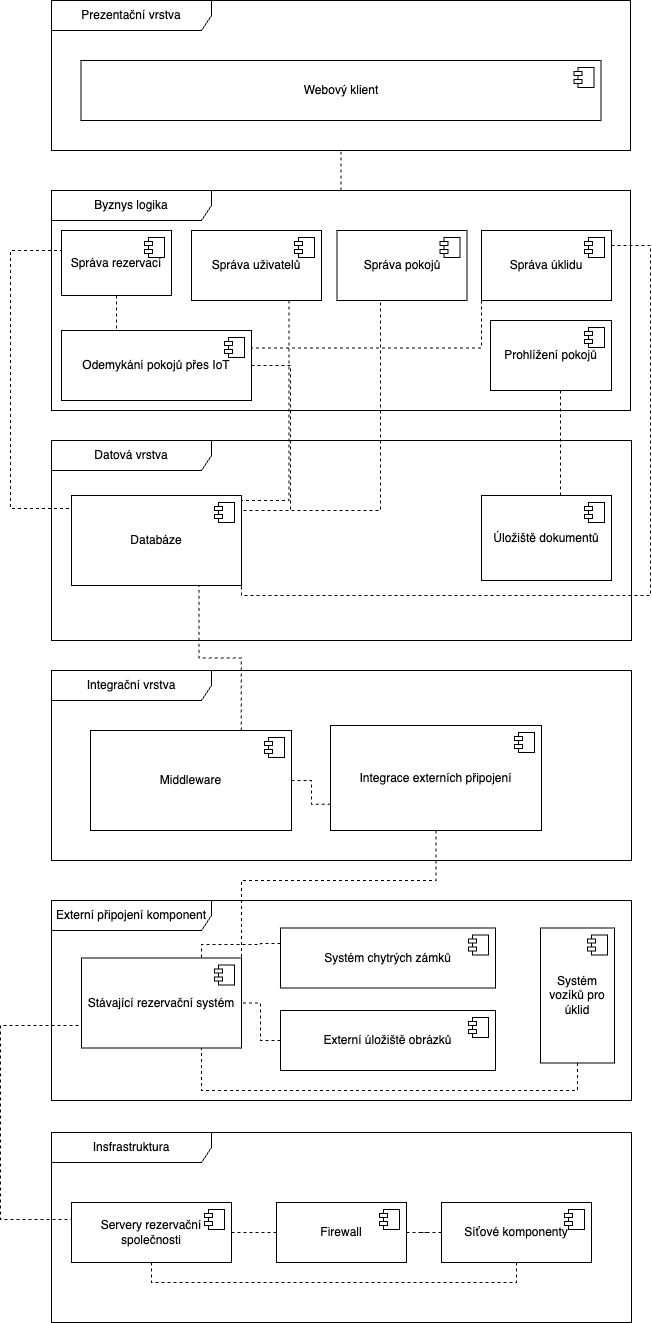

The diagram above was exported from draw.io. Its source (the exported page's mxGraphModel, read from the mxfile embedded in the PNG):
<mxGraphModel dx="199" dy="-519" grid="1" gridSize="10" guides="1" tooltips="1" connect="1" arrows="1" fold="1" page="1" pageScale="1" pageWidth="827" pageHeight="1169" background="none" math="0" shadow="0">
  <root>
    <mxCell id="0" />
    <mxCell id="1" parent="0" />
    <mxCell id="5r0a9G7_yBQpTFeEf_xL-4" value="Externí připojení komponent" style="shape=umlFrame;whiteSpace=wrap;html=1;pointerEvents=0;recursiveResize=0;container=1;collapsible=0;width=160;" parent="1" vertex="1">
      <mxGeometry x="971" y="2160" width="580" height="200" as="geometry" />
    </mxCell>
    <mxCell id="kvyVMe6TBIySJqW0wfki-10" style="edgeStyle=orthogonalEdgeStyle;rounded=0;orthogonalLoop=1;jettySize=auto;html=1;entryX=0.75;entryY=0;entryDx=0;entryDy=0;endArrow=none;endFill=0;dashed=1;" parent="5r0a9G7_yBQpTFeEf_xL-4" target="WasXUgU8sDRibvhPZBxG-1" edge="1">
      <mxGeometry relative="1" as="geometry">
        <mxPoint x="229" y="43" as="sourcePoint" />
        <Array as="points">
          <mxPoint x="209" y="44" />
          <mxPoint x="150" y="44" />
        </Array>
      </mxGeometry>
    </mxCell>
    <mxCell id="5r0a9G7_yBQpTFeEf_xL-7" value="Systém chytrých zámků" style="html=1;dropTarget=0;whiteSpace=wrap;" parent="5r0a9G7_yBQpTFeEf_xL-4" vertex="1">
      <mxGeometry x="229" y="27.5" width="215" height="60" as="geometry" />
    </mxCell>
    <mxCell id="5r0a9G7_yBQpTFeEf_xL-8" value="" style="shape=module;jettyWidth=8;jettyHeight=4;" parent="5r0a9G7_yBQpTFeEf_xL-7" vertex="1">
      <mxGeometry x="1" width="20" height="20" relative="1" as="geometry">
        <mxPoint x="-27" y="7" as="offset" />
      </mxGeometry>
    </mxCell>
    <mxCell id="WasXUgU8sDRibvhPZBxG-1" value="Stávající rezervační systém" style="html=1;dropTarget=0;whiteSpace=wrap;" parent="5r0a9G7_yBQpTFeEf_xL-4" vertex="1">
      <mxGeometry x="30" y="57.5" width="160" height="90" as="geometry" />
    </mxCell>
    <mxCell id="WasXUgU8sDRibvhPZBxG-2" value="" style="shape=module;jettyWidth=8;jettyHeight=4;" parent="WasXUgU8sDRibvhPZBxG-1" vertex="1">
      <mxGeometry x="1" width="20" height="20" relative="1" as="geometry">
        <mxPoint x="-27" y="7" as="offset" />
      </mxGeometry>
    </mxCell>
    <mxCell id="kvyVMe6TBIySJqW0wfki-9" style="edgeStyle=orthogonalEdgeStyle;rounded=0;orthogonalLoop=1;jettySize=auto;html=1;endArrow=none;endFill=0;dashed=1;" parent="5r0a9G7_yBQpTFeEf_xL-4" source="WasXUgU8sDRibvhPZBxG-17" target="WasXUgU8sDRibvhPZBxG-1" edge="1">
      <mxGeometry relative="1" as="geometry" />
    </mxCell>
    <mxCell id="WasXUgU8sDRibvhPZBxG-17" value="Externí úložiště obrázků" style="html=1;dropTarget=0;whiteSpace=wrap;" parent="5r0a9G7_yBQpTFeEf_xL-4" vertex="1">
      <mxGeometry x="229" y="110" width="215" height="60" as="geometry" />
    </mxCell>
    <mxCell id="WasXUgU8sDRibvhPZBxG-18" value="" style="shape=module;jettyWidth=8;jettyHeight=4;" parent="WasXUgU8sDRibvhPZBxG-17" vertex="1">
      <mxGeometry x="1" width="20" height="20" relative="1" as="geometry">
        <mxPoint x="-27" y="7" as="offset" />
      </mxGeometry>
    </mxCell>
    <mxCell id="kvyVMe6TBIySJqW0wfki-11" style="edgeStyle=orthogonalEdgeStyle;rounded=0;orthogonalLoop=1;jettySize=auto;html=1;entryX=0.75;entryY=1;entryDx=0;entryDy=0;endArrow=none;endFill=0;dashed=1;" parent="5r0a9G7_yBQpTFeEf_xL-4" source="1LxyqZE4ZJYeucfCKswv-2" target="WasXUgU8sDRibvhPZBxG-1" edge="1">
      <mxGeometry relative="1" as="geometry">
        <Array as="points">
          <mxPoint x="526" y="190" />
          <mxPoint x="150" y="190" />
        </Array>
      </mxGeometry>
    </mxCell>
    <mxCell id="1LxyqZE4ZJYeucfCKswv-2" value="Systém vozíků pro úklid" style="html=1;dropTarget=0;whiteSpace=wrap;" parent="5r0a9G7_yBQpTFeEf_xL-4" vertex="1">
      <mxGeometry x="489" y="27.5" width="74" height="135" as="geometry" />
    </mxCell>
    <mxCell id="1LxyqZE4ZJYeucfCKswv-3" value="" style="shape=module;jettyWidth=8;jettyHeight=4;" parent="1LxyqZE4ZJYeucfCKswv-2" vertex="1">
      <mxGeometry x="1" width="20" height="20" relative="1" as="geometry">
        <mxPoint x="-27" y="7" as="offset" />
      </mxGeometry>
    </mxCell>
    <mxCell id="5r0a9G7_yBQpTFeEf_xL-9" value="Datová vrstva" style="shape=umlFrame;whiteSpace=wrap;html=1;pointerEvents=0;recursiveResize=0;container=1;collapsible=0;width=160;" parent="1" vertex="1">
      <mxGeometry x="971" y="1700" width="580" height="200" as="geometry" />
    </mxCell>
    <mxCell id="5r0a9G7_yBQpTFeEf_xL-10" value="Databáze" style="html=1;dropTarget=0;whiteSpace=wrap;" parent="5r0a9G7_yBQpTFeEf_xL-9" vertex="1">
      <mxGeometry x="20" y="55" width="170" height="90" as="geometry" />
    </mxCell>
    <mxCell id="5r0a9G7_yBQpTFeEf_xL-11" value="" style="shape=module;jettyWidth=8;jettyHeight=4;" parent="5r0a9G7_yBQpTFeEf_xL-10" vertex="1">
      <mxGeometry x="1" width="20" height="20" relative="1" as="geometry">
        <mxPoint x="-27" y="7" as="offset" />
      </mxGeometry>
    </mxCell>
    <mxCell id="5r0a9G7_yBQpTFeEf_xL-14" value="Úložiště dokumentů" style="html=1;dropTarget=0;whiteSpace=wrap;" parent="5r0a9G7_yBQpTFeEf_xL-9" vertex="1">
      <mxGeometry x="430" y="55" width="130" height="85" as="geometry" />
    </mxCell>
    <mxCell id="5r0a9G7_yBQpTFeEf_xL-15" value="" style="shape=module;jettyWidth=8;jettyHeight=4;" parent="5r0a9G7_yBQpTFeEf_xL-14" vertex="1">
      <mxGeometry x="1" width="20" height="20" relative="1" as="geometry">
        <mxPoint x="-27" y="7" as="offset" />
      </mxGeometry>
    </mxCell>
    <mxCell id="kvyVMe6TBIySJqW0wfki-17" style="edgeStyle=orthogonalEdgeStyle;rounded=0;orthogonalLoop=1;jettySize=auto;html=1;entryX=1;entryY=0.5;entryDx=0;entryDy=0;endArrow=none;endFill=0;dashed=1;" parent="5r0a9G7_yBQpTFeEf_xL-9" edge="1">
      <mxGeometry relative="1" as="geometry">
        <mxPoint x="329" y="-180" as="sourcePoint" />
        <mxPoint x="190" y="70" as="targetPoint" />
        <Array as="points">
          <mxPoint x="329" y="70" />
        </Array>
      </mxGeometry>
    </mxCell>
    <mxCell id="kvyVMe6TBIySJqW0wfki-2" style="edgeStyle=orthogonalEdgeStyle;rounded=0;orthogonalLoop=1;jettySize=auto;html=1;endArrow=none;endFill=0;dashed=1;" parent="1" source="5r0a9G7_yBQpTFeEf_xL-16" target="5r0a9G7_yBQpTFeEf_xL-25" edge="1">
      <mxGeometry relative="1" as="geometry" />
    </mxCell>
    <mxCell id="5r0a9G7_yBQpTFeEf_xL-16" value="Byznys logika" style="shape=umlFrame;whiteSpace=wrap;html=1;pointerEvents=0;recursiveResize=0;container=1;collapsible=0;width=160;" parent="1" vertex="1">
      <mxGeometry x="971" y="1450" width="579" height="220" as="geometry" />
    </mxCell>
    <mxCell id="kvyVMe6TBIySJqW0wfki-20" style="edgeStyle=orthogonalEdgeStyle;rounded=0;orthogonalLoop=1;jettySize=auto;html=1;endArrow=none;endFill=0;dashed=1;" parent="5r0a9G7_yBQpTFeEf_xL-16" source="5r0a9G7_yBQpTFeEf_xL-17" edge="1">
      <mxGeometry relative="1" as="geometry">
        <mxPoint x="65" y="140" as="targetPoint" />
      </mxGeometry>
    </mxCell>
    <mxCell id="5r0a9G7_yBQpTFeEf_xL-17" value="Správa rezervací" style="html=1;dropTarget=0;whiteSpace=wrap;" parent="5r0a9G7_yBQpTFeEf_xL-16" vertex="1">
      <mxGeometry x="10" y="40" width="110" height="65" as="geometry" />
    </mxCell>
    <mxCell id="5r0a9G7_yBQpTFeEf_xL-18" value="" style="shape=module;jettyWidth=8;jettyHeight=4;" parent="5r0a9G7_yBQpTFeEf_xL-17" vertex="1">
      <mxGeometry x="1" width="20" height="20" relative="1" as="geometry">
        <mxPoint x="-27" y="7" as="offset" />
      </mxGeometry>
    </mxCell>
    <mxCell id="5r0a9G7_yBQpTFeEf_xL-19" value="Správa uživatelů" style="html=1;dropTarget=0;whiteSpace=wrap;" parent="5r0a9G7_yBQpTFeEf_xL-16" vertex="1">
      <mxGeometry x="140" y="40" width="130" height="70" as="geometry" />
    </mxCell>
    <mxCell id="5r0a9G7_yBQpTFeEf_xL-20" value="" style="shape=module;jettyWidth=8;jettyHeight=4;" parent="5r0a9G7_yBQpTFeEf_xL-19" vertex="1">
      <mxGeometry x="1" width="20" height="20" relative="1" as="geometry">
        <mxPoint x="-27" y="7" as="offset" />
      </mxGeometry>
    </mxCell>
    <mxCell id="5r0a9G7_yBQpTFeEf_xL-21" value="Správa pokojů" style="html=1;dropTarget=0;whiteSpace=wrap;" parent="5r0a9G7_yBQpTFeEf_xL-16" vertex="1">
      <mxGeometry x="285.5" y="40" width="130" height="70" as="geometry" />
    </mxCell>
    <mxCell id="5r0a9G7_yBQpTFeEf_xL-22" value="" style="shape=module;jettyWidth=8;jettyHeight=4;" parent="5r0a9G7_yBQpTFeEf_xL-21" vertex="1">
      <mxGeometry x="1" width="20" height="20" relative="1" as="geometry">
        <mxPoint x="-27" y="7" as="offset" />
      </mxGeometry>
    </mxCell>
    <mxCell id="kvyVMe6TBIySJqW0wfki-22" style="edgeStyle=orthogonalEdgeStyle;rounded=0;orthogonalLoop=1;jettySize=auto;html=1;exitX=0;exitY=1;exitDx=0;exitDy=0;entryX=1;entryY=0.25;entryDx=0;entryDy=0;dashed=1;endArrow=none;endFill=0;" parent="5r0a9G7_yBQpTFeEf_xL-16" source="5r0a9G7_yBQpTFeEf_xL-23" target="WasXUgU8sDRibvhPZBxG-38" edge="1">
      <mxGeometry relative="1" as="geometry">
        <Array as="points">
          <mxPoint x="430" y="158" />
        </Array>
      </mxGeometry>
    </mxCell>
    <mxCell id="5r0a9G7_yBQpTFeEf_xL-23" value="Správa úklidu" style="html=1;dropTarget=0;whiteSpace=wrap;" parent="5r0a9G7_yBQpTFeEf_xL-16" vertex="1">
      <mxGeometry x="430" y="40" width="130" height="70" as="geometry" />
    </mxCell>
    <mxCell id="5r0a9G7_yBQpTFeEf_xL-24" value="" style="shape=module;jettyWidth=8;jettyHeight=4;" parent="5r0a9G7_yBQpTFeEf_xL-23" vertex="1">
      <mxGeometry x="1" width="20" height="20" relative="1" as="geometry">
        <mxPoint x="-27" y="7" as="offset" />
      </mxGeometry>
    </mxCell>
    <mxCell id="kvyVMe6TBIySJqW0wfki-21" style="edgeStyle=orthogonalEdgeStyle;rounded=0;orthogonalLoop=1;jettySize=auto;html=1;endArrow=none;endFill=0;dashed=1;" parent="5r0a9G7_yBQpTFeEf_xL-16" source="WasXUgU8sDRibvhPZBxG-38" edge="1">
      <mxGeometry relative="1" as="geometry">
        <mxPoint x="189" y="320" as="targetPoint" />
        <Array as="points">
          <mxPoint x="239" y="175" />
          <mxPoint x="239" y="320" />
        </Array>
      </mxGeometry>
    </mxCell>
    <mxCell id="WasXUgU8sDRibvhPZBxG-38" value="Odemykání pokojů přes IoT" style="html=1;dropTarget=0;whiteSpace=wrap;" parent="5r0a9G7_yBQpTFeEf_xL-16" vertex="1">
      <mxGeometry x="10" y="140" width="190" height="70" as="geometry" />
    </mxCell>
    <mxCell id="WasXUgU8sDRibvhPZBxG-39" value="" style="shape=module;jettyWidth=8;jettyHeight=4;" parent="WasXUgU8sDRibvhPZBxG-38" vertex="1">
      <mxGeometry x="1" width="20" height="20" relative="1" as="geometry">
        <mxPoint x="-27" y="7" as="offset" />
      </mxGeometry>
    </mxCell>
    <mxCell id="WasXUgU8sDRibvhPZBxG-40" value="Prohlížení pokojů" style="html=1;dropTarget=0;whiteSpace=wrap;" parent="5r0a9G7_yBQpTFeEf_xL-16" vertex="1">
      <mxGeometry x="439" y="130" width="121" height="70" as="geometry" />
    </mxCell>
    <mxCell id="WasXUgU8sDRibvhPZBxG-41" value="" style="shape=module;jettyWidth=8;jettyHeight=4;" parent="WasXUgU8sDRibvhPZBxG-40" vertex="1">
      <mxGeometry x="1" width="20" height="20" relative="1" as="geometry">
        <mxPoint x="-27" y="7" as="offset" />
      </mxGeometry>
    </mxCell>
    <mxCell id="5r0a9G7_yBQpTFeEf_xL-25" value="Prezentační vrstva" style="shape=umlFrame;whiteSpace=wrap;html=1;pointerEvents=0;recursiveResize=0;container=1;collapsible=0;width=160;" parent="1" vertex="1">
      <mxGeometry x="971" y="1260" width="579" height="150" as="geometry" />
    </mxCell>
    <mxCell id="5r0a9G7_yBQpTFeEf_xL-26" value="Webový klient" style="html=1;dropTarget=0;whiteSpace=wrap;" parent="5r0a9G7_yBQpTFeEf_xL-25" vertex="1">
      <mxGeometry x="29.5" y="60" width="520" height="60" as="geometry" />
    </mxCell>
    <mxCell id="5r0a9G7_yBQpTFeEf_xL-27" value="" style="shape=module;jettyWidth=8;jettyHeight=4;" parent="5r0a9G7_yBQpTFeEf_xL-26" vertex="1">
      <mxGeometry x="1" width="20" height="20" relative="1" as="geometry">
        <mxPoint x="-27" y="7" as="offset" />
      </mxGeometry>
    </mxCell>
    <mxCell id="WasXUgU8sDRibvhPZBxG-3" value="Insfrastruktura" style="shape=umlFrame;whiteSpace=wrap;html=1;pointerEvents=0;recursiveResize=0;container=1;collapsible=0;width=160;" parent="1" vertex="1">
      <mxGeometry x="971" y="2392" width="580" height="190" as="geometry" />
    </mxCell>
    <mxCell id="WasXUgU8sDRibvhPZBxG-4" value="Servery rezervační společnosti" style="html=1;dropTarget=0;whiteSpace=wrap;" parent="WasXUgU8sDRibvhPZBxG-3" vertex="1">
      <mxGeometry x="20" y="70" width="160" height="60" as="geometry" />
    </mxCell>
    <mxCell id="WasXUgU8sDRibvhPZBxG-5" value="" style="shape=module;jettyWidth=8;jettyHeight=4;" parent="WasXUgU8sDRibvhPZBxG-4" vertex="1">
      <mxGeometry x="1" width="20" height="20" relative="1" as="geometry">
        <mxPoint x="-27" y="7" as="offset" />
      </mxGeometry>
    </mxCell>
    <mxCell id="kvyVMe6TBIySJqW0wfki-4" style="edgeStyle=orthogonalEdgeStyle;rounded=0;orthogonalLoop=1;jettySize=auto;html=1;entryX=1;entryY=0.5;entryDx=0;entryDy=0;endArrow=none;endFill=0;dashed=1;" parent="WasXUgU8sDRibvhPZBxG-3" source="WasXUgU8sDRibvhPZBxG-6" target="WasXUgU8sDRibvhPZBxG-4" edge="1">
      <mxGeometry relative="1" as="geometry" />
    </mxCell>
    <mxCell id="kvyVMe6TBIySJqW0wfki-5" style="edgeStyle=orthogonalEdgeStyle;rounded=0;orthogonalLoop=1;jettySize=auto;html=1;endArrow=none;endFill=0;dashed=1;" parent="WasXUgU8sDRibvhPZBxG-3" source="WasXUgU8sDRibvhPZBxG-6" target="WasXUgU8sDRibvhPZBxG-8" edge="1">
      <mxGeometry relative="1" as="geometry" />
    </mxCell>
    <mxCell id="WasXUgU8sDRibvhPZBxG-6" value="Firewall" style="html=1;dropTarget=0;whiteSpace=wrap;" parent="WasXUgU8sDRibvhPZBxG-3" vertex="1">
      <mxGeometry x="225" y="70" width="130" height="60" as="geometry" />
    </mxCell>
    <mxCell id="WasXUgU8sDRibvhPZBxG-7" value="" style="shape=module;jettyWidth=8;jettyHeight=4;" parent="WasXUgU8sDRibvhPZBxG-6" vertex="1">
      <mxGeometry x="1" width="20" height="20" relative="1" as="geometry">
        <mxPoint x="-27" y="7" as="offset" />
      </mxGeometry>
    </mxCell>
    <mxCell id="kvyVMe6TBIySJqW0wfki-7" style="edgeStyle=orthogonalEdgeStyle;rounded=0;orthogonalLoop=1;jettySize=auto;html=1;entryX=0.5;entryY=1;entryDx=0;entryDy=0;exitX=0.5;exitY=1;exitDx=0;exitDy=0;endArrow=none;endFill=0;dashed=1;" parent="WasXUgU8sDRibvhPZBxG-3" source="WasXUgU8sDRibvhPZBxG-8" target="WasXUgU8sDRibvhPZBxG-4" edge="1">
      <mxGeometry relative="1" as="geometry" />
    </mxCell>
    <mxCell id="WasXUgU8sDRibvhPZBxG-8" value="Síťové komponenty" style="html=1;dropTarget=0;whiteSpace=wrap;" parent="WasXUgU8sDRibvhPZBxG-3" vertex="1">
      <mxGeometry x="390" y="70" width="150" height="60" as="geometry" />
    </mxCell>
    <mxCell id="WasXUgU8sDRibvhPZBxG-9" value="" style="shape=module;jettyWidth=8;jettyHeight=4;" parent="WasXUgU8sDRibvhPZBxG-8" vertex="1">
      <mxGeometry x="1" width="20" height="20" relative="1" as="geometry">
        <mxPoint x="-27" y="7" as="offset" />
      </mxGeometry>
    </mxCell>
    <mxCell id="WasXUgU8sDRibvhPZBxG-10" value="Integrační vrstva" style="shape=umlFrame;whiteSpace=wrap;html=1;pointerEvents=0;recursiveResize=0;container=1;collapsible=0;width=160;" parent="1" vertex="1">
      <mxGeometry x="971" y="1930" width="580" height="190" as="geometry" />
    </mxCell>
    <mxCell id="kvyVMe6TBIySJqW0wfki-13" style="edgeStyle=orthogonalEdgeStyle;rounded=0;orthogonalLoop=1;jettySize=auto;html=1;entryX=0;entryY=0.75;entryDx=0;entryDy=0;endArrow=none;endFill=0;dashed=1;" parent="WasXUgU8sDRibvhPZBxG-10" source="WasXUgU8sDRibvhPZBxG-13" target="WasXUgU8sDRibvhPZBxG-15" edge="1">
      <mxGeometry relative="1" as="geometry" />
    </mxCell>
    <mxCell id="WasXUgU8sDRibvhPZBxG-13" value="Middleware" style="html=1;dropTarget=0;whiteSpace=wrap;" parent="WasXUgU8sDRibvhPZBxG-10" vertex="1">
      <mxGeometry x="39" y="60" width="201" height="100" as="geometry" />
    </mxCell>
    <mxCell id="WasXUgU8sDRibvhPZBxG-14" value="" style="shape=module;jettyWidth=8;jettyHeight=4;" parent="WasXUgU8sDRibvhPZBxG-13" vertex="1">
      <mxGeometry x="1" width="20" height="20" relative="1" as="geometry">
        <mxPoint x="-27" y="7" as="offset" />
      </mxGeometry>
    </mxCell>
    <mxCell id="WasXUgU8sDRibvhPZBxG-15" value="Integrace externích připojení" style="html=1;dropTarget=0;whiteSpace=wrap;" parent="WasXUgU8sDRibvhPZBxG-10" vertex="1">
      <mxGeometry x="279" y="55" width="211" height="105" as="geometry" />
    </mxCell>
    <mxCell id="WasXUgU8sDRibvhPZBxG-16" value="" style="shape=module;jettyWidth=8;jettyHeight=4;" parent="WasXUgU8sDRibvhPZBxG-15" vertex="1">
      <mxGeometry x="1" width="20" height="20" relative="1" as="geometry">
        <mxPoint x="-27" y="7" as="offset" />
      </mxGeometry>
    </mxCell>
    <mxCell id="kvyVMe6TBIySJqW0wfki-3" style="edgeStyle=orthogonalEdgeStyle;rounded=0;orthogonalLoop=1;jettySize=auto;html=1;exitX=0;exitY=0.25;exitDx=0;exitDy=0;entryX=0;entryY=0.5;entryDx=0;entryDy=0;dashed=1;endArrow=none;endFill=0;" parent="1" source="5r0a9G7_yBQpTFeEf_xL-10" target="5r0a9G7_yBQpTFeEf_xL-17" edge="1">
      <mxGeometry relative="1" as="geometry">
        <Array as="points">
          <mxPoint x="930" y="1768" />
          <mxPoint x="930" y="1510" />
        </Array>
      </mxGeometry>
    </mxCell>
    <mxCell id="kvyVMe6TBIySJqW0wfki-8" style="edgeStyle=orthogonalEdgeStyle;rounded=0;orthogonalLoop=1;jettySize=auto;html=1;entryX=0;entryY=0.75;entryDx=0;entryDy=0;exitX=0;exitY=0.25;exitDx=0;exitDy=0;endArrow=none;endFill=0;dashed=1;" parent="1" source="WasXUgU8sDRibvhPZBxG-4" target="WasXUgU8sDRibvhPZBxG-1" edge="1">
      <mxGeometry relative="1" as="geometry">
        <Array as="points">
          <mxPoint x="991" y="2479" />
          <mxPoint x="920" y="2479" />
          <mxPoint x="920" y="2285" />
        </Array>
      </mxGeometry>
    </mxCell>
    <mxCell id="kvyVMe6TBIySJqW0wfki-12" style="edgeStyle=orthogonalEdgeStyle;rounded=0;orthogonalLoop=1;jettySize=auto;html=1;entryX=1;entryY=0;entryDx=0;entryDy=0;endArrow=none;endFill=0;dashed=1;" parent="1" source="WasXUgU8sDRibvhPZBxG-15" target="WasXUgU8sDRibvhPZBxG-1" edge="1">
      <mxGeometry relative="1" as="geometry">
        <Array as="points">
          <mxPoint x="1355" y="2140" />
          <mxPoint x="1161" y="2140" />
        </Array>
      </mxGeometry>
    </mxCell>
    <mxCell id="kvyVMe6TBIySJqW0wfki-14" style="edgeStyle=orthogonalEdgeStyle;rounded=0;orthogonalLoop=1;jettySize=auto;html=1;exitX=0.75;exitY=0;exitDx=0;exitDy=0;entryX=0.75;entryY=1;entryDx=0;entryDy=0;endArrow=none;endFill=0;dashed=1;" parent="1" source="WasXUgU8sDRibvhPZBxG-13" target="5r0a9G7_yBQpTFeEf_xL-10" edge="1">
      <mxGeometry relative="1" as="geometry" />
    </mxCell>
    <mxCell id="kvyVMe6TBIySJqW0wfki-16" style="edgeStyle=orthogonalEdgeStyle;rounded=0;orthogonalLoop=1;jettySize=auto;html=1;exitX=0.75;exitY=1;exitDx=0;exitDy=0;entryX=1;entryY=0.5;entryDx=0;entryDy=0;dashed=1;endArrow=none;endFill=0;" parent="1" source="5r0a9G7_yBQpTFeEf_xL-19" target="5r0a9G7_yBQpTFeEf_xL-10" edge="1">
      <mxGeometry relative="1" as="geometry">
        <Array as="points">
          <mxPoint x="1208" y="1760" />
          <mxPoint x="1161" y="1760" />
        </Array>
      </mxGeometry>
    </mxCell>
    <mxCell id="kvyVMe6TBIySJqW0wfki-19" style="edgeStyle=orthogonalEdgeStyle;rounded=0;orthogonalLoop=1;jettySize=auto;html=1;entryX=1;entryY=1;entryDx=0;entryDy=0;endArrow=none;endFill=0;dashed=1;" parent="1" source="5r0a9G7_yBQpTFeEf_xL-23" target="5r0a9G7_yBQpTFeEf_xL-10" edge="1">
      <mxGeometry relative="1" as="geometry">
        <Array as="points">
          <mxPoint x="1570" y="1505" />
          <mxPoint x="1570" y="1855" />
          <mxPoint x="1161" y="1855" />
        </Array>
      </mxGeometry>
    </mxCell>
    <mxCell id="kvyVMe6TBIySJqW0wfki-23" style="edgeStyle=orthogonalEdgeStyle;rounded=0;orthogonalLoop=1;jettySize=auto;html=1;endArrow=none;endFill=0;dashed=1;" parent="1" source="WasXUgU8sDRibvhPZBxG-40" target="5r0a9G7_yBQpTFeEf_xL-14" edge="1">
      <mxGeometry relative="1" as="geometry">
        <Array as="points">
          <mxPoint x="1480" y="1670" />
          <mxPoint x="1480" y="1670" />
        </Array>
      </mxGeometry>
    </mxCell>
  </root>
</mxGraphModel>